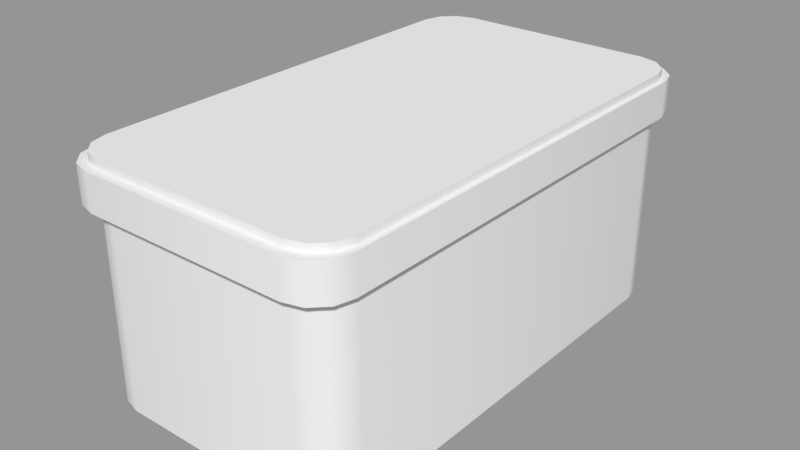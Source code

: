 # Source: Platform_2.blend  (saved by Blender 2.79.0; exported with 4.5.12 LTS)
import bpy
from mathutils import Matrix  # noqa: F401  (used for matrix-valued properties, if any)

bpy.ops.wm.read_factory_settings(use_empty=True)
scene = bpy.context.scene
scene.name = 'Scene'

# ---- collections
col_collection_1 = bpy.data.collections.new('Collection 1'); scene.collection.children.link(col_collection_1)

# ---- materials (node trees are filled in below, after node groups)
mat_material = bpy.data.materials.new('Material')
mat_material.alpha_threshold = 0.0
mat_material.use_transparent_shadow = False
mat_material.roughness = 0.5
mat_material.line_color = (0.0, 0.0, 0.0, 1.0)

# ---- node groups
ng_auto_smooth = bpy.data.node_groups.new('Auto Smooth', 'GeometryNodeTree')
_s = ng_auto_smooth.interface.new_socket(name='Geometry', in_out='OUTPUT', socket_type='NodeSocketGeometry')
_s = ng_auto_smooth.interface.new_socket(name='Geometry', in_out='INPUT', socket_type='NodeSocketGeometry')
_s = ng_auto_smooth.interface.new_socket(name='Angle', in_out='INPUT', socket_type='NodeSocketFloat')
_s.subtype = 'ANGLE'
_s.min_value = 0.0
_s.max_value = 3.142
ng_auto_smooth.is_modifier = True
_N = ng_auto_smooth.nodes; _L = ng_auto_smooth.links
n0 = _N.new('NodeGroupOutput'); n0.name = 'Group Output'; n0.location = (480, -100)
n1 = _N.new('NodeGroupInput'); n1.name = 'Group Input'; n1.location = (-420, -300)
n2 = _N.new('NodeGroupInput'); n2.name = 'Group Input.001'; n2.location = (-60, -100)
n3 = _N.new('GeometryNodeSetShadeSmooth'); n3.name = 'Set Shade Smooth'; n3.location = (120, -100)
n3.domain = 'EDGE'
n4 = _N.new('GeometryNodeSetShadeSmooth'); n4.name = 'Set Shade Smooth.001'; n4.location = (300, -100)
n5 = _N.new('GeometryNodeInputMeshEdgeAngle'); n5.name = 'Edge Angle'; n5.location = (-420, -220)
n6 = _N.new('GeometryNodeInputEdgeSmooth'); n6.name = 'Is Edge Smooth'; n6.location = (-60, -160)
n7 = _N.new('GeometryNodeInputShadeSmooth'); n7.name = 'Is Face Smooth'; n7.location = (-240, -340)
n8 = _N.new('FunctionNodeBooleanMath'); n8.name = 'Boolean Math'; n8.location = (-60, -220)
n9 = _N.new('FunctionNodeCompare'); n9.name = 'Compare'; n9.location = (-240, -180)
n9.operation = 'LESS_EQUAL'
_L.new(n5.outputs[0], n9.inputs[0])
_L.new(n4.outputs[0], n0.inputs[0])
_L.new(n1.outputs[1], n9.inputs[1])
_L.new(n9.outputs[0], n8.inputs[0])
_L.new(n7.outputs[0], n8.inputs[1])
_L.new(n2.outputs[0], n3.inputs[0])
_L.new(n6.outputs[0], n3.inputs[1])
_L.new(n3.outputs[0], n4.inputs[0])
_L.new(n8.outputs[0], n3.inputs[2])
n0.is_active_output = True

# ---- material node trees

# ---- meshes
me_cube_002 = bpy.data.meshes.new('Cube.002')
me_cube_002.from_pydata([(0.7348, 1.783, -1.0), (1.0, 1.518, -1.0), (0.8674, 1.747, -1.0), (0.9645, 1.65, -1.0), (1.0, -1.518, -1.0), (0.7348, -1.783, -1.0), (0.9645, -1.65, -1.0), (0.8674, -1.747, -1.0), (-0.7348, -1.783, -1.0), (-1.0, -1.518, -1.0), (-0.8674, -1.747, -1.0), (-0.9645, -1.65, -1.0), (-1.0, 1.518, -1.0), (-0.7348, 1.783, -1.0), (-0.9645, 1.65, -1.0), (-0.8674, 1.747, -1.0), (1.0, 1.518, 1.0), (0.7348, 1.783, 1.0), (0.9645, 1.65, 1.0), (0.8674, 1.747, 1.0), (0.7348, -1.783, 1.0), (1.0, -1.518, 1.0), (0.8674, -1.747, 1.0), (0.9645, -1.65, 1.0), (-1.0, -1.518, 1.0), (-0.7348, -1.783, 1.0), (-0.9645, -1.65, 1.0), (-0.8674, -1.747, 1.0), (-0.7348, 1.783, 1.0), (-1.0, 1.518, 1.0), (-0.8674, 1.747, 1.0), (-0.9645, 1.65, 1.0)], [], [(17, 0, 13, 28), (0, 2, 3, 1, 4, 6, 7, 5, 8, 10, 11, 9, 12, 14, 15, 13), (9, 24, 29, 12), (16, 18, 19, 17, 28, 30, 31, 29, 24, 26, 27, 25, 20, 22, 23, 21), (5, 20, 25, 8), (0, 17, 19, 2), (2, 19, 18, 3), (3, 18, 16, 1), (4, 21, 23, 6), (6, 23, 22, 7), (7, 22, 20, 5), (8, 25, 27, 10), (10, 27, 26, 11), (11, 26, 24, 9), (12, 29, 31, 14), (14, 31, 30, 15), (15, 30, 28, 13), (1, 16, 21, 4)])
me_cube_002.polygons.foreach_set('use_smooth', [True] * 18)
me_cube_002.materials.append(mat_material)
me_cube_002.use_remesh_preserve_volume = False
me_cube_002.use_remesh_preserve_attributes = False
me_cube_002.use_mirror_vertex_groups = False
me_cube_002.update()
me_cube_001 = bpy.data.meshes.new('Cube.001')
me_cube_001.from_pydata([(0.7348, 1.783, -1.0), (1.0, 1.518, -1.0), (0.8674, 1.747, -1.0), (0.9645, 1.65, -1.0), (1.0, -1.518, -1.0), (0.7348, -1.783, -1.0), (0.9645, -1.65, -1.0), (0.8674, -1.747, -1.0), (-0.7348, -1.783, -1.0), (-1.0, -1.518, -1.0), (-0.8674, -1.747, -1.0), (-0.9645, -1.65, -1.0), (-1.0, 1.518, -1.0), (-0.7348, 1.783, -1.0), (-0.9645, 1.65, -1.0), (-0.8674, 1.747, -1.0), (1.0, 1.518, 1.0), (0.7348, 1.783, 1.0), (0.9645, 1.65, 1.0), (0.8674, 1.747, 1.0), (0.7348, -1.783, 1.0), (1.0, -1.518, 1.0), (0.8674, -1.747, 1.0), (0.9645, -1.65, 1.0), (-1.0, -1.518, 1.0), (-0.7348, -1.783, 1.0), (-0.9645, -1.65, 1.0), (-0.8674, -1.747, 1.0), (-0.7348, 1.783, 1.0), (-1.0, 1.518, 1.0), (-0.8674, 1.747, 1.0), (-0.9645, 1.65, 1.0)], [], [(17, 0, 13, 28), (0, 2, 3, 1, 4, 6, 7, 5, 8, 10, 11, 9, 12, 14, 15, 13), (9, 24, 29, 12), (16, 18, 19, 17, 28, 30, 31, 29, 24, 26, 27, 25, 20, 22, 23, 21), (5, 20, 25, 8), (0, 17, 19, 2), (2, 19, 18, 3), (3, 18, 16, 1), (4, 21, 23, 6), (6, 23, 22, 7), (7, 22, 20, 5), (8, 25, 27, 10), (10, 27, 26, 11), (11, 26, 24, 9), (12, 29, 31, 14), (14, 31, 30, 15), (15, 30, 28, 13), (1, 16, 21, 4)])
me_cube_001.polygons.foreach_set('use_smooth', [True] * 18)
me_cube_001.materials.append(mat_material)
me_cube_001.use_remesh_preserve_volume = False
me_cube_001.use_remesh_preserve_attributes = False
me_cube_001.use_mirror_vertex_groups = False
me_cube_001.update()
me_cube = bpy.data.meshes.new('Cube')
me_cube.from_pydata([(0.7348, 1.783, -1.0), (1.0, 1.518, -1.0), (0.8674, 1.747, -1.0), (0.9645, 1.65, -1.0), (1.0, -1.518, -1.0), (0.7348, -1.783, -1.0), (0.9645, -1.65, -1.0), (0.8674, -1.747, -1.0), (-0.7348, -1.783, -1.0), (-1.0, -1.518, -1.0), (-0.8674, -1.747, -1.0), (-0.9645, -1.65, -1.0), (-1.0, 1.518, -1.0), (-0.7348, 1.783, -1.0), (-0.9645, 1.65, -1.0), (-0.8674, 1.747, -1.0), (1.0, 1.518, 1.0), (0.7348, 1.783, 1.0), (0.9645, 1.65, 1.0), (0.8674, 1.747, 1.0), (0.7348, -1.783, 1.0), (1.0, -1.518, 1.0), (0.8674, -1.747, 1.0), (0.9645, -1.65, 1.0), (-1.0, -1.518, 1.0), (-0.7348, -1.783, 1.0), (-0.9645, -1.65, 1.0), (-0.8674, -1.747, 1.0), (-0.7348, 1.783, 1.0), (-1.0, 1.518, 1.0), (-0.8674, 1.747, 1.0), (-0.9645, 1.65, 1.0)], [], [(17, 0, 13, 28), (0, 2, 3, 1, 4, 6, 7, 5, 8, 10, 11, 9, 12, 14, 15, 13), (9, 24, 29, 12), (16, 18, 19, 17, 28, 30, 31, 29, 24, 26, 27, 25, 20, 22, 23, 21), (5, 20, 25, 8), (0, 17, 19, 2), (2, 19, 18, 3), (3, 18, 16, 1), (4, 21, 23, 6), (6, 23, 22, 7), (7, 22, 20, 5), (8, 25, 27, 10), (10, 27, 26, 11), (11, 26, 24, 9), (12, 29, 31, 14), (14, 31, 30, 15), (15, 30, 28, 13), (1, 16, 21, 4)])
me_cube.polygons.foreach_set('use_smooth', [True] * 18)
me_cube.materials.append(mat_material)
me_cube.use_remesh_preserve_volume = False
me_cube.use_remesh_preserve_attributes = False
me_cube.use_mirror_vertex_groups = False
me_cube.update()

# ---- objects
ob_grass = bpy.data.objects.new('Grass', me_cube_002)
ob_border = bpy.data.objects.new('Border', me_cube_001)
ob_ground = bpy.data.objects.new('Ground', me_cube)

# ---- transforms, parenting, visibility, modifiers, constraints
ob_grass.location = (0.0, 0.0, 0.9399)
ob_grass.scale = (1.02, 1.02, 0.0397)
ob_grass.lock_rotations_4d = False
ob_grass.empty_display_type = 'ARROWS'
ob_grass.lineart.crease_threshold = 0.0
_m = ob_grass.modifiers.new('Auto Smooth', 'NODES')
_m.node_group = ng_auto_smooth
_gi = [s.identifier for s in ng_auto_smooth.interface.items_tree if s.item_type == 'SOCKET' and s.in_out == 'INPUT']
_m[_gi[1]] = 0.5236  # Angle
ob_border.location = (0.0, 0.0, 0.7858)
ob_border.scale = (1.056, 1.056, 0.1352)
ob_border.lock_rotations_4d = False
ob_border.empty_display_type = 'ARROWS'
ob_border.lineart.crease_threshold = 0.0
_m = ob_border.modifiers.new('Auto Smooth', 'NODES')
_m.node_group = ng_auto_smooth
_gi = [s.identifier for s in ng_auto_smooth.interface.items_tree if s.item_type == 'SOCKET' and s.in_out == 'INPUT']
_m[_gi[1]] = 0.5236  # Angle
ob_ground.location = (0.0, 0.0, 0.0)
ob_ground.scale = (1.0, 1.0, 0.8)
ob_ground.lock_rotations_4d = False
ob_ground.empty_display_type = 'ARROWS'
ob_ground.lineart.crease_threshold = 0.0
_m = ob_ground.modifiers.new('Auto Smooth', 'NODES')
_m.node_group = ng_auto_smooth
_gi = [s.identifier for s in ng_auto_smooth.interface.items_tree if s.item_type == 'SOCKET' and s.in_out == 'INPUT']
_m[_gi[1]] = 0.5236  # Angle

# ---- collection membership
col_collection_1.objects.link(ob_grass)
col_collection_1.objects.link(ob_border)
col_collection_1.objects.link(ob_ground)

# ---- scene / render settings (as saved in the file)
scene.frame_start = 1; scene.frame_end = 250; scene.frame_set(1)
scene.render.engine = 'BLENDER_EEVEE_NEXT'
scene.render.resolution_percentage = 50
scene.render.dither_intensity = 0.0
scene.cycles.use_denoising = False
scene.cycles.samples = 128
scene.cycles.sampling_pattern = 'TABULATED_SOBOL'
scene.cycles.use_adaptive_sampling = False
scene.cycles.use_light_tree = False
scene.cycles.blur_glossy = 0.0
scene.cycles.sample_clamp_indirect = 0.0
scene.view_settings.view_transform = 'Standard'
bpy.context.view_layer.update()

# ---- added for rendering (the .blend has no active camera and no usable light): camera, sun + grey world if the file has none
cam_auto = bpy.data.cameras.new('AutoCamera')
cam_auto.lens = 50.0
cam_auto.sensor_width = 36.0
cam_auto.clip_end = 1000.0
ob_auto_camera = bpy.data.objects.new('AutoCamera', cam_auto)
scene.collection.objects.link(ob_auto_camera)
ob_auto_camera.location = (4.32051, -5.18461, 3.54624)
ob_auto_camera.rotation_euler = (1.09748, -7.21219e-08, 0.694738)
scene.camera = ob_auto_camera
light_auto_sun = bpy.data.lights.new('AutoSun', 'SUN')
light_auto_sun.energy = 3.0
light_auto_sun.angle = 0.0523599
ob_auto_sun = bpy.data.objects.new('AutoSun', light_auto_sun)
scene.collection.objects.link(ob_auto_sun)
ob_auto_sun.rotation_euler = (0.872665, 0.174533, 0.523599)
if scene.world is None:
    world_auto = bpy.data.worlds.new('AutoWorld')
    world_auto.color = (0.3, 0.3, 0.3)
    scene.world = world_auto
bpy.context.view_layer.update()
